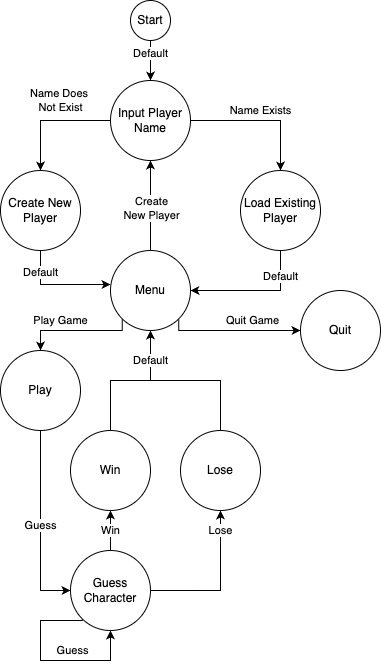

The diagram above was exported from draw.io. Its source (the exported page's mxGraphModel, read from the mxfile embedded in the PNG):
<mxGraphModel dx="1426" dy="709" grid="1" gridSize="10" guides="1" tooltips="1" connect="1" arrows="1" fold="1" page="1" pageScale="1" pageWidth="850" pageHeight="1100" math="0" shadow="0">
  <root>
    <mxCell id="0" />
    <mxCell id="1" parent="0" />
    <mxCell id="QHbeaJBO2Hwelqd-pVsO-5" value="Default" style="edgeStyle=orthogonalEdgeStyle;rounded=0;orthogonalLoop=1;jettySize=auto;html=1;entryX=0.5;entryY=0;entryDx=0;entryDy=0;" edge="1" parent="1" source="QHbeaJBO2Hwelqd-pVsO-1" target="QHbeaJBO2Hwelqd-pVsO-2">
      <mxGeometry x="-0.3333" relative="1" as="geometry">
        <mxPoint as="offset" />
      </mxGeometry>
    </mxCell>
    <mxCell id="QHbeaJBO2Hwelqd-pVsO-1" value="Start" style="ellipse;whiteSpace=wrap;html=1;aspect=fixed;" vertex="1" parent="1">
      <mxGeometry x="290" y="160" width="40" height="40" as="geometry" />
    </mxCell>
    <mxCell id="QHbeaJBO2Hwelqd-pVsO-7" value="Name Exists" style="edgeStyle=orthogonalEdgeStyle;rounded=0;orthogonalLoop=1;jettySize=auto;html=1;exitX=1;exitY=0.5;exitDx=0;exitDy=0;entryX=0.5;entryY=0;entryDx=0;entryDy=0;" edge="1" parent="1" source="QHbeaJBO2Hwelqd-pVsO-2" target="QHbeaJBO2Hwelqd-pVsO-4">
      <mxGeometry y="10" relative="1" as="geometry">
        <mxPoint as="offset" />
      </mxGeometry>
    </mxCell>
    <mxCell id="QHbeaJBO2Hwelqd-pVsO-8" value="Name Does&amp;nbsp;&lt;br&gt;Not Exist" style="edgeStyle=orthogonalEdgeStyle;rounded=0;orthogonalLoop=1;jettySize=auto;html=1;exitX=0;exitY=0.5;exitDx=0;exitDy=0;entryX=0.5;entryY=0;entryDx=0;entryDy=0;" edge="1" parent="1" source="QHbeaJBO2Hwelqd-pVsO-2" target="QHbeaJBO2Hwelqd-pVsO-3">
      <mxGeometry x="-0.1667" y="-20" relative="1" as="geometry">
        <mxPoint as="offset" />
      </mxGeometry>
    </mxCell>
    <mxCell id="QHbeaJBO2Hwelqd-pVsO-2" value="Input Player&lt;br&gt;Name" style="ellipse;whiteSpace=wrap;html=1;aspect=fixed;" vertex="1" parent="1">
      <mxGeometry x="270" y="240" width="80" height="80" as="geometry" />
    </mxCell>
    <mxCell id="QHbeaJBO2Hwelqd-pVsO-17" value="Default" style="edgeStyle=orthogonalEdgeStyle;rounded=0;orthogonalLoop=1;jettySize=auto;html=1;exitX=0.5;exitY=1;exitDx=0;exitDy=0;entryX=0;entryY=0.425;entryDx=0;entryDy=0;entryPerimeter=0;" edge="1" parent="1" source="QHbeaJBO2Hwelqd-pVsO-3" target="QHbeaJBO2Hwelqd-pVsO-9">
      <mxGeometry x="-0.5745" relative="1" as="geometry">
        <mxPoint as="offset" />
      </mxGeometry>
    </mxCell>
    <mxCell id="QHbeaJBO2Hwelqd-pVsO-3" value="Create New&lt;br&gt;Player" style="ellipse;whiteSpace=wrap;html=1;aspect=fixed;" vertex="1" parent="1">
      <mxGeometry x="160" y="330" width="80" height="80" as="geometry" />
    </mxCell>
    <mxCell id="QHbeaJBO2Hwelqd-pVsO-18" value="Default" style="edgeStyle=orthogonalEdgeStyle;rounded=0;orthogonalLoop=1;jettySize=auto;html=1;exitX=0.5;exitY=1;exitDx=0;exitDy=0;entryX=1;entryY=0.5;entryDx=0;entryDy=0;" edge="1" parent="1" source="QHbeaJBO2Hwelqd-pVsO-4" target="QHbeaJBO2Hwelqd-pVsO-9">
      <mxGeometry x="-0.6" relative="1" as="geometry">
        <mxPoint as="offset" />
      </mxGeometry>
    </mxCell>
    <mxCell id="QHbeaJBO2Hwelqd-pVsO-4" value="Load Existing&lt;br&gt;Player" style="ellipse;whiteSpace=wrap;html=1;aspect=fixed;" vertex="1" parent="1">
      <mxGeometry x="400" y="330" width="80" height="80" as="geometry" />
    </mxCell>
    <mxCell id="QHbeaJBO2Hwelqd-pVsO-19" style="edgeStyle=orthogonalEdgeStyle;rounded=0;orthogonalLoop=1;jettySize=auto;html=1;entryX=0.5;entryY=1;entryDx=0;entryDy=0;" edge="1" parent="1" source="QHbeaJBO2Hwelqd-pVsO-9" target="QHbeaJBO2Hwelqd-pVsO-2">
      <mxGeometry relative="1" as="geometry" />
    </mxCell>
    <mxCell id="QHbeaJBO2Hwelqd-pVsO-20" value="Create&lt;br&gt;New Player" style="edgeLabel;html=1;align=center;verticalAlign=middle;resizable=0;points=[];" vertex="1" connectable="0" parent="QHbeaJBO2Hwelqd-pVsO-19">
      <mxGeometry x="-0.05" relative="1" as="geometry">
        <mxPoint as="offset" />
      </mxGeometry>
    </mxCell>
    <mxCell id="QHbeaJBO2Hwelqd-pVsO-22" value="Play Game" style="edgeStyle=orthogonalEdgeStyle;rounded=0;orthogonalLoop=1;jettySize=auto;html=1;exitX=0;exitY=1;exitDx=0;exitDy=0;entryX=0.5;entryY=0;entryDx=0;entryDy=0;" edge="1" parent="1" source="QHbeaJBO2Hwelqd-pVsO-9" target="QHbeaJBO2Hwelqd-pVsO-21">
      <mxGeometry x="0.2807" y="-10" relative="1" as="geometry">
        <Array as="points">
          <mxPoint x="282" y="490" />
          <mxPoint x="200" y="490" />
        </Array>
        <mxPoint as="offset" />
      </mxGeometry>
    </mxCell>
    <mxCell id="QHbeaJBO2Hwelqd-pVsO-23" value="Quit Game" style="edgeStyle=orthogonalEdgeStyle;rounded=0;orthogonalLoop=1;jettySize=auto;html=1;exitX=1;exitY=1;exitDx=0;exitDy=0;entryX=0;entryY=0.5;entryDx=0;entryDy=0;" edge="1" parent="1" source="QHbeaJBO2Hwelqd-pVsO-9" target="QHbeaJBO2Hwelqd-pVsO-15">
      <mxGeometry x="0.2807" y="10" relative="1" as="geometry">
        <Array as="points">
          <mxPoint x="338" y="490" />
        </Array>
        <mxPoint as="offset" />
      </mxGeometry>
    </mxCell>
    <mxCell id="QHbeaJBO2Hwelqd-pVsO-9" value="Menu" style="ellipse;whiteSpace=wrap;html=1;aspect=fixed;" vertex="1" parent="1">
      <mxGeometry x="270" y="410" width="80" height="80" as="geometry" />
    </mxCell>
    <mxCell id="QHbeaJBO2Hwelqd-pVsO-15" value="Quit" style="ellipse;whiteSpace=wrap;html=1;aspect=fixed;" vertex="1" parent="1">
      <mxGeometry x="460" y="450" width="80" height="80" as="geometry" />
    </mxCell>
    <mxCell id="QHbeaJBO2Hwelqd-pVsO-40" value="Guess" style="edgeStyle=orthogonalEdgeStyle;rounded=0;orthogonalLoop=1;jettySize=auto;html=1;exitX=0.5;exitY=1;exitDx=0;exitDy=0;entryX=0;entryY=0.5;entryDx=0;entryDy=0;" edge="1" parent="1" source="QHbeaJBO2Hwelqd-pVsO-21" target="QHbeaJBO2Hwelqd-pVsO-24">
      <mxGeometry relative="1" as="geometry" />
    </mxCell>
    <mxCell id="QHbeaJBO2Hwelqd-pVsO-21" value="Play" style="ellipse;whiteSpace=wrap;html=1;aspect=fixed;" vertex="1" parent="1">
      <mxGeometry x="160" y="510" width="80" height="80" as="geometry" />
    </mxCell>
    <mxCell id="QHbeaJBO2Hwelqd-pVsO-38" value="Guess" style="edgeStyle=orthogonalEdgeStyle;rounded=0;orthogonalLoop=1;jettySize=auto;html=1;exitX=0;exitY=1;exitDx=0;exitDy=0;entryX=0.5;entryY=1;entryDx=0;entryDy=0;" edge="1" parent="1" source="QHbeaJBO2Hwelqd-pVsO-24" target="QHbeaJBO2Hwelqd-pVsO-24">
      <mxGeometry x="0.25" y="10" relative="1" as="geometry">
        <mxPoint x="270" y="840" as="targetPoint" />
        <Array as="points">
          <mxPoint x="242" y="780" />
          <mxPoint x="200" y="780" />
          <mxPoint x="200" y="820" />
          <mxPoint x="270" y="820" />
        </Array>
        <mxPoint as="offset" />
      </mxGeometry>
    </mxCell>
    <mxCell id="QHbeaJBO2Hwelqd-pVsO-41" value="Win" style="edgeStyle=orthogonalEdgeStyle;rounded=0;orthogonalLoop=1;jettySize=auto;html=1;exitX=0.5;exitY=0;exitDx=0;exitDy=0;entryX=0.5;entryY=1;entryDx=0;entryDy=0;" edge="1" parent="1" source="QHbeaJBO2Hwelqd-pVsO-24" target="QHbeaJBO2Hwelqd-pVsO-26">
      <mxGeometry relative="1" as="geometry" />
    </mxCell>
    <mxCell id="QHbeaJBO2Hwelqd-pVsO-42" value="Lose" style="edgeStyle=orthogonalEdgeStyle;rounded=0;orthogonalLoop=1;jettySize=auto;html=1;exitX=1;exitY=0.5;exitDx=0;exitDy=0;entryX=0.5;entryY=1;entryDx=0;entryDy=0;" edge="1" parent="1" source="QHbeaJBO2Hwelqd-pVsO-24" target="QHbeaJBO2Hwelqd-pVsO-25">
      <mxGeometry x="0.7333" relative="1" as="geometry">
        <mxPoint x="380" y="680" as="targetPoint" />
        <mxPoint as="offset" />
      </mxGeometry>
    </mxCell>
    <mxCell id="QHbeaJBO2Hwelqd-pVsO-24" value="Guess&lt;br&gt;Character" style="ellipse;whiteSpace=wrap;html=1;aspect=fixed;" vertex="1" parent="1">
      <mxGeometry x="230" y="710" width="80" height="80" as="geometry" />
    </mxCell>
    <mxCell id="QHbeaJBO2Hwelqd-pVsO-39" style="edgeStyle=orthogonalEdgeStyle;rounded=0;orthogonalLoop=1;jettySize=auto;html=1;entryX=0.5;entryY=1;entryDx=0;entryDy=0;" edge="1" parent="1" source="QHbeaJBO2Hwelqd-pVsO-25" target="QHbeaJBO2Hwelqd-pVsO-9">
      <mxGeometry relative="1" as="geometry">
        <mxPoint x="310" y="500" as="targetPoint" />
        <Array as="points">
          <mxPoint x="380" y="540" />
          <mxPoint x="310" y="540" />
        </Array>
      </mxGeometry>
    </mxCell>
    <mxCell id="QHbeaJBO2Hwelqd-pVsO-25" value="Lose" style="ellipse;whiteSpace=wrap;html=1;aspect=fixed;" vertex="1" parent="1">
      <mxGeometry x="340" y="590" width="80" height="80" as="geometry" />
    </mxCell>
    <mxCell id="QHbeaJBO2Hwelqd-pVsO-37" value="Default" style="edgeStyle=orthogonalEdgeStyle;rounded=0;orthogonalLoop=1;jettySize=auto;html=1;" edge="1" parent="1" source="QHbeaJBO2Hwelqd-pVsO-26">
      <mxGeometry x="0.5714" relative="1" as="geometry">
        <mxPoint x="310" y="490" as="targetPoint" />
        <mxPoint as="offset" />
      </mxGeometry>
    </mxCell>
    <mxCell id="QHbeaJBO2Hwelqd-pVsO-26" value="Win" style="ellipse;whiteSpace=wrap;html=1;aspect=fixed;" vertex="1" parent="1">
      <mxGeometry x="230" y="590" width="80" height="80" as="geometry" />
    </mxCell>
  </root>
</mxGraphModel>